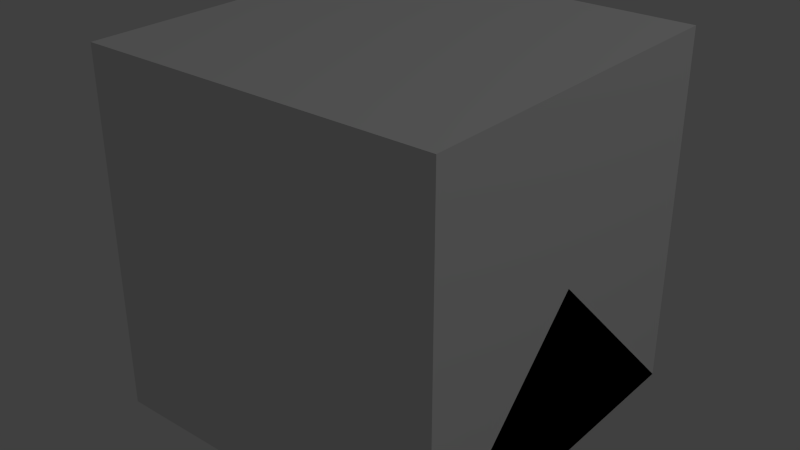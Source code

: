 # Source: LowVoltageSwitch.blend  (saved by Blender 2.65.0; exported with 4.5.12 LTS)
import bpy
from mathutils import Matrix  # noqa: F401  (used for matrix-valued properties, if any)

bpy.ops.wm.read_factory_settings(use_empty=True)
scene = bpy.context.scene
scene.name = 'Scene'

# ---- collections
col_collection_1 = bpy.data.collections.new('Collection 1'); scene.collection.children.link(col_collection_1)

# ---- materials (node trees are filled in below, after node groups)
mat_material_001 = bpy.data.materials.new('Material.001')
mat_material_001.alpha_threshold = 0.0
mat_material_001.use_transparent_shadow = False
mat_material_001.roughness = 0.5
mat_material_001.line_color = (0.0, 0.0, 0.0, 1.0)

# ---- material node trees

# ---- world
world_world = bpy.data.worlds.new('World'); scene.world = world_world
world_world.color = (0.05088, 0.05088, 0.05088)
world_world.use_sun_shadow = False
world_world.sun_shadow_jitter_overblur = 0.0
world_world.cycles.sampling_method = 'MANUAL'
world_world.cycles.sample_map_resolution = 256

# ---- lights
light_lamp = bpy.data.lights.new('Lamp', 'POINT')
light_lamp.transmission_factor = 0.0
light_lamp.cutoff_distance = 30.0
light_lamp.energy = 100.0
light_lamp.shadow_buffer_clip_start = 1.001
light_lamp.shadow_soft_size = 0.1
light_lamp.shadow_maximum_resolution = 0.006
light_lamp.use_absolute_resolution = True
light_lamp.cycles.use_multiple_importance_sampling = False

# ---- meshes
me_lever = bpy.data.meshes.new('lever')
me_lever.from_pydata([(0.1417, 0.04347, 0.3515), (0.1417, -0.04347, 0.3515), (-0.1417, -0.04347, 0.3515), (-0.1417, 0.04347, 0.3515), (0.08531, 0.03673, 0.08692), (0.08531, -0.03673, 0.08692), (-0.08531, -0.03673, 0.08692), (-0.08531, 0.03673, 0.08692), (0.1693, 0.1482, 0.04078), (0.1693, -0.1482, 0.04078), (-0.1693, -0.1482, 0.04078), (-0.1693, 0.1482, 0.04078)], [], [(4, 0, 1, 5), (5, 1, 2, 6), (6, 2, 3, 7), (7, 3, 0, 4), (0, 3, 2, 1), (4, 8, 11, 7), (11, 8, 9, 10), (7, 11, 10, 6), (5, 9, 8, 4), (6, 10, 9, 5)])
_uv = me_lever.uv_layers.new(name='UVMap')
_uv.uv.foreach_set('vector', [0.0, 1.0, 0.4375, 1.0, 0.4375, 0.8125, 0.0, 0.8125, 0.625, 0.375, 0.625, 0.0, 0.375, 0.0, 0.375, 0.375, 0.0, 0.625, 0.375, 0.625, 0.375, 0.375, 0.0, 0.375, 0.625, 0.8125, 0.625, 0.375, 0.375, 0.375, 0.375, 0.8125, 0.0, 0.8125, 0.375, 0.8125, 0.375, 0.625, 0.0, 0.625, 0.8125, 0.0, 0.625, 0.0, 0.625, 0.375, 0.8125, 0.375, 0.375, 0.0, 0.0, 0.0, 0.0, 0.375, 0.375, 0.375, 1.0, 0.625, 0.8125, 0.625, 0.8125, 0.8125, 1.0, 0.8125, 0.8125, 0.625, 0.625, 0.625, 0.625, 0.8125, 0.8125, 0.8125, 1.0, 0.625, 1.0, 0.375, 0.625, 0.375, 0.625, 0.625])
me_lever.use_remesh_preserve_volume = False
me_lever.use_remesh_preserve_attributes = False
me_lever.use_mirror_vertex_groups = False
me_lever.update()
me_case = bpy.data.meshes.new('case')
me_case.from_pydata([(-0.4242, -0.5, 0.0), (-0.4242, 0.5, 0.0), (0.4242, 0.5, 0.0), (0.4242, -0.5, 0.0), (-0.4242, -0.5, 0.25), (-0.4242, 0.5, 0.25), (0.4242, 0.5, 0.25), (0.4242, -0.5, 0.25), (-0.1729, -0.3537, 0.25), (-0.1729, 0.3537, 0.25), (0.1729, 0.3537, 0.25), (0.1729, -0.3537, 0.25), (-0.1729, 0.3537, 0.2729), (-0.1729, -0.3537, 0.2729), (-0.1729, 0.1769, 0.25), (0.1729, -0.1769, 0.25), (-0.1729, -0.1769, 0.25), (0.1729, 0.1769, 0.25), (-0.2729, 0.08843, 0.25), (0.2729, -0.08843, 0.25), (-0.2729, -0.08843, 0.25), (0.2729, 0.08843, 0.25), (0.1729, 0.3537, 0.2729), (0.1729, -0.3537, 0.2729), (-0.1729, 0.1769, 0.2729), (0.1729, -0.1769, 0.2729), (-0.1729, -0.1769, 0.2729), (0.1729, 0.1769, 0.2729), (-0.1675, 0.05426, 0.2729), (0.1675, -0.05426, 0.2729), (-0.1675, -0.05426, 0.2729), (0.1675, 0.05426, 0.2729), (-0.1675, 0.05426, -0.00273), (0.1675, -0.05426, -0.00273), (-0.1675, -0.05426, -0.00273), (0.1675, 0.05426, -0.00273), (-0.1729, 0.1769, 0.2998), (0.1729, -0.1769, 0.2998), (-0.1729, -0.1769, 0.2998), (0.1729, 0.1769, 0.2998), (-0.2729, 0.08843, 0.2998), (0.2729, -0.08843, 0.2998), (-0.2729, -0.08843, 0.2998), (0.2729, 0.08843, 0.2998), (-0.1093, 0.08843, 0.2998), (0.1093, -0.08843, 0.2998), (-0.1093, -0.08843, 0.2998), (0.1093, 0.08843, 0.2998), (-0.1093, 0.0695, 0.1), (0.1093, -0.0695, 0.1), (-0.1093, -0.0695, 0.1), (0.1093, 0.0695, 0.1)], [], [(4, 5, 1, 0), (5, 6, 2, 1), (6, 7, 3, 2), (7, 4, 0, 3), (0, 1, 2, 3), (4, 7, 11, 8), (45, 47, 51, 49), (7, 6, 10, 17, 21, 19, 15, 11), (5, 4, 8, 16, 20, 18, 14, 9), (6, 5, 9, 10), (27, 22, 12, 24), (10, 9, 12, 22), (26, 38, 42, 20, 16), (19, 41, 37, 25, 15), (26, 25, 37, 38), (9, 14, 24, 12), (23, 25, 26, 13), (40, 42, 46, 44), (27, 39, 43, 21, 17), (16, 8, 13, 26), (11, 15, 25, 23), (17, 10, 22, 27), (8, 11, 23, 13), (20, 42, 40, 18), (43, 41, 19, 21), (27, 24, 36, 39), (41, 45, 46, 42, 38, 37), (41, 43, 47, 45), (18, 40, 36, 24, 14), (50, 49, 51, 48), (46, 45, 49, 50), (47, 44, 48, 51), (44, 46, 50, 48), (40, 44, 47, 43, 39, 36)])
_uv = me_case.uv_layers.new(name='UVMap')
_uv.uv.foreach_set('vector', [0.0, 0.375, 0.5625, 0.375, 0.5625, 0.1875, 0.0, 0.1875, 0.8125, 0.5625, 0.8125, 0.0, 0.6875, 0.0, 0.6875, 0.5625, 0.0, 0.375, 0.5625, 0.375, 0.5625, 0.1875, 0.0, 0.1875, 0.6875, 0.5625, 0.6875, 0.0, 0.5625, 0.0, 0.5625, 0.5625, 0.5625, 0.0, 0.0, 0.0, 0.0, 0.5625, 0.5625, 0.5625, 0.5625, 0.375, 0.875, 0.375, 0.875, 0.1875, 0.5625, 0.1875, 0.3125, 0.875, 0.25, 0.875, 0.25, 1.0, 0.3125, 1.0, 0.375, 0.375, 0.75, 0.375, 0.75, 0.3125, 0.75, 0.25, 0.375, 0.25, 0.0, 0.25, 0.0, 0.3125, 0.0, 0.375, 0.375, 0.375, 0.75, 0.375, 0.75, 0.3125, 0.75, 0.25, 0.375, 0.25, 0.0, 0.25, 0.0, 0.3125, 0.0, 0.375, 0.5625, 0.375, 0.875, 0.375, 0.875, 0.1875, 0.5625, 0.1875, 0.4375, 0.5625, 0.4375, 0.9375, 0.0, 0.9375, 0.0, 0.5625, 0.25, 1.0, 0.375, 1.0, 0.375, 0.9375, 0.25, 0.9375, 0.5625, 1.0, 1.0, 1.0, 1.0, 0.875, 0.125, 0.875, 0.125, 1.0, 0.125, 1.0, 1.0, 1.0, 1.0, 0.875, 0.5625, 0.875, 0.125, 0.875, 0.375, 1.0, 0.375, 0.875, 0.3125, 0.875, 0.3125, 1.0, 0.375, 0.9375, 0.3125, 0.9375, 0.3125, 1.0, 0.375, 1.0, 1.0, 0.5625, 1.0, 0.9375, 0.5625, 0.9375, 0.5625, 0.5625, 0.375, 0.9375, 0.3125, 0.9375, 0.3125, 1.0, 0.375, 1.0, 0.5625, 1.0, 1.0, 1.0, 1.0, 0.875, 0.125, 0.875, 0.125, 1.0, 0.375, 0.9375, 0.25, 0.9375, 0.25, 1.0, 0.375, 1.0, 0.3125, 0.9375, 0.25, 0.9375, 0.25, 1.0, 0.3125, 1.0, 0.3125, 0.9375, 0.25, 0.9375, 0.25, 1.0, 0.3125, 1.0, 0.3125, 1.0, 0.3125, 0.875, 0.25, 0.875, 0.25, 1.0, 0.125, 1.0, 1.0, 1.0, 1.0, 0.875, 0.125, 0.875, 1.0, 1.0, 1.0, 0.875, 0.125, 0.875, 0.125, 1.0, 0.25, 1.0, 0.375, 1.0, 0.375, 0.9375, 0.25, 0.9375, 0.5625, 0.95, 0.65, 0.95, 0.65, 0.925, 0.5625, 0.925, 0.475, 0.925, 0.475, 0.95, 0.375, 0.9375, 0.3125, 0.9375, 0.3125, 1.0, 0.375, 1.0, 0.125, 1.0, 1.0, 1.0, 1.0, 0.875, 0.5625, 0.875, 0.125, 0.875, 0.3125, 1.0, 0.3125, 0.875, 0.25, 0.875, 0.25, 1.0, 0.25, 0.875, 0.125, 0.875, 0.125, 1.0, 0.25, 1.0, 0.25, 0.875, 0.125, 0.875, 0.125, 1.0, 0.25, 1.0, 0.375, 1.0, 0.375, 0.9375, 0.25, 0.9375, 0.25, 1.0, 0.5625, 1.0, 1.0, 1.0, 1.0, 0.875, 0.5625, 0.875, 0.125, 0.875, 0.125, 1.0])
me_case.use_remesh_preserve_volume = False
me_case.use_remesh_preserve_attributes = False
me_case.use_mirror_vertex_groups = False
me_case.update()
me_cube_002 = bpy.data.meshes.new('Cube.002')
me_cube_002.from_pydata([(0.5, 0.5, 0.0), (0.5, -0.5, 0.0), (-0.5, -0.5, 0.0), (-0.5, 0.5, 0.0), (0.5, -3.129e-07, 0.5), (-0.5, 7.451e-08, 0.5), (-5.96e-08, -1.192e-07, 0.5)], [], [(0, 1, 2, 3), (1, 4, 6, 5, 2), (0, 4, 1), (2, 5, 3), (4, 0, 3, 5, 6)])
me_cube_002.materials.append(mat_material_001)
me_cube_002.use_remesh_preserve_volume = False
me_cube_002.use_remesh_preserve_attributes = False
me_cube_002.use_mirror_vertex_groups = False
me_cube_002.update()
me_cube_004 = bpy.data.meshes.new('Cube.004')
me_cube_004.from_pydata([(0.5, 0.5, 0.0), (0.5, -0.5, 0.0), (-0.5, -0.5, 0.0), (-0.5, 0.5, 0.0), (0.5, 0.5, 1.0), (0.5, -0.5, 1.0), (-0.5, -0.5, 1.0), (-0.5, 0.5, 1.0)], [], [(0, 1, 2, 3), (4, 7, 6, 5), (0, 4, 5, 1), (1, 5, 6, 2), (2, 6, 7, 3), (4, 0, 3, 7)])
me_cube_004.materials.append(mat_material_001)
me_cube_004.use_remesh_preserve_volume = False
me_cube_004.use_remesh_preserve_attributes = False
me_cube_004.use_mirror_vertex_groups = False
me_cube_004.update()

# ---- objects
ob_lever = bpy.data.objects.new('lever', me_lever)
ob_case = bpy.data.objects.new('case', me_case)
ob_lamp = bpy.data.objects.new('Lamp', light_lamp)
ob_minecraft_2_edge_connectivity = bpy.data.objects.new('Minecraft 2 Edge Connectivity', me_cube_002)
ob_minecraft_block = bpy.data.objects.new('Minecraft Block', me_cube_004)

# ---- transforms, parenting, visibility, modifiers, constraints
ob_lever.location = (0.0, 0.0, 0.132)
ob_lever.scale = (0.66, 0.66, 0.66)
ob_lever.lineart.crease_threshold = 0.0
ob_case.location = (0.0, 0.0, 0.0)
ob_case.scale = (0.66, 0.66, 0.66)
ob_case.lineart.crease_threshold = 0.0
ob_lamp.location = (4.076, 1.005, 5.904)
ob_lamp.rotation_euler = (0.6503, 0.05522, 1.866)
ob_lamp.lock_rotations_4d = False
ob_lamp.empty_display_type = 'ARROWS'
ob_lamp.color = (0.0, 0.0, 0.0, 0.0)
ob_lamp.hide_viewport = True
ob_lamp.lineart.crease_threshold = 0.0
ob_minecraft_2_edge_connectivity.location = (0.0, 0.0, 0.0)
ob_minecraft_2_edge_connectivity.lock_location = (True, True, True)
ob_minecraft_2_edge_connectivity.lock_rotation = (True, True, True)
ob_minecraft_2_edge_connectivity.lock_rotations_4d = False
ob_minecraft_2_edge_connectivity.lock_scale = (True, True, True)
ob_minecraft_2_edge_connectivity.empty_display_type = 'ARROWS'
ob_minecraft_2_edge_connectivity.hide_viewport = True
ob_minecraft_2_edge_connectivity.display_type = 'WIRE'
ob_minecraft_2_edge_connectivity.lineart.crease_threshold = 0.0
ob_minecraft_block.location = (0.0, 0.0, 0.0)
ob_minecraft_block.lock_location = (True, True, True)
ob_minecraft_block.lock_rotation = (True, True, True)
ob_minecraft_block.lock_rotations_4d = False
ob_minecraft_block.lock_scale = (True, True, True)
ob_minecraft_block.empty_display_type = 'ARROWS'
ob_minecraft_block.hide_viewport = True
ob_minecraft_block.display_type = 'WIRE'
ob_minecraft_block.lineart.crease_threshold = 0.0

# ---- collection membership
col_collection_1.objects.link(ob_lever)
col_collection_1.objects.link(ob_case)
col_collection_1.objects.link(ob_lamp)
col_collection_1.objects.link(ob_minecraft_2_edge_connectivity)
col_collection_1.objects.link(ob_minecraft_block)

# ---- scene / render settings (as saved in the file)
scene.frame_start = 1; scene.frame_end = 250; scene.frame_set(215)
scene.render.engine = 'BLENDER_EEVEE_NEXT'
scene.render.image_settings.color_mode = 'RGB'
scene.render.image_settings.compression = 90
scene.render.resolution_percentage = 50
scene.render.dither_intensity = 0.0
scene.render.bake_margin = 2
scene.cycles.use_denoising = False
scene.cycles.samples = 10
scene.cycles.sampling_pattern = 'TABULATED_SOBOL'
scene.cycles.light_sampling_threshold = 0.0
scene.cycles.use_adaptive_sampling = False
scene.cycles.use_light_tree = False
scene.cycles.blur_glossy = 0.0
scene.cycles.volume_bounces = 1
scene.cycles.pixel_filter_type = 'GAUSSIAN'
scene.cycles.sample_clamp_indirect = 0.0
scene.view_settings.view_transform = 'Standard'
bpy.context.view_layer.update()

# ---- added for rendering (the .blend has no active camera): camera
cam_auto = bpy.data.cameras.new('AutoCamera')
cam_auto.lens = 50.0
cam_auto.sensor_width = 36.0
cam_auto.clip_end = 1000.0
ob_auto_camera = bpy.data.objects.new('AutoCamera', cam_auto)
scene.collection.objects.link(ob_auto_camera)
ob_auto_camera.location = (1.6035, -1.9242, 1.7819)
ob_auto_camera.rotation_euler = (1.09748, -7.21219e-08, 0.694738)
scene.camera = ob_auto_camera
bpy.context.view_layer.update()
